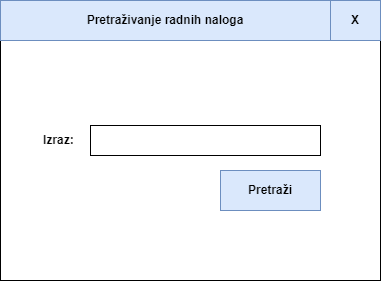

The diagram above was exported from draw.io. Its source (the exported page's mxGraphModel, read from the mxfile embedded in the PNG):
<mxGraphModel dx="1038" dy="585" grid="1" gridSize="10" guides="1" tooltips="1" connect="1" arrows="1" fold="1" page="1" pageScale="1" pageWidth="1100" pageHeight="850" math="0" shadow="0">
  <root>
    <mxCell id="0" />
    <mxCell id="1" parent="0" />
    <mxCell id="ptMYbFG64Czh0LCOwG9b-4" value="" style="rounded=0;whiteSpace=wrap;html=1;" vertex="1" parent="1">
      <mxGeometry x="360" y="80" width="380" height="280" as="geometry" />
    </mxCell>
    <mxCell id="ptMYbFG64Czh0LCOwG9b-1" value="" style="rounded=0;whiteSpace=wrap;html=1;" vertex="1" parent="1">
      <mxGeometry x="450" y="205" width="230" height="30" as="geometry" />
    </mxCell>
    <mxCell id="ptMYbFG64Czh0LCOwG9b-2" value="&lt;b&gt;Izraz:&amp;nbsp;&lt;/b&gt;" style="text;html=1;strokeColor=none;fillColor=none;align=center;verticalAlign=middle;whiteSpace=wrap;rounded=0;" vertex="1" parent="1">
      <mxGeometry x="390" y="205" width="60" height="30" as="geometry" />
    </mxCell>
    <mxCell id="ptMYbFG64Czh0LCOwG9b-3" value="&lt;b&gt;Pretraži&lt;/b&gt;" style="rounded=0;whiteSpace=wrap;html=1;fillColor=#dae8fc;strokeColor=#6c8ebf;" vertex="1" parent="1">
      <mxGeometry x="580" y="250" width="100" height="40" as="geometry" />
    </mxCell>
    <mxCell id="ptMYbFG64Czh0LCOwG9b-5" value="&lt;b&gt;X&lt;/b&gt;" style="rounded=0;whiteSpace=wrap;html=1;fillColor=#dae8fc;strokeColor=#6c8ebf;" vertex="1" parent="1">
      <mxGeometry x="690" y="80" width="50" height="40" as="geometry" />
    </mxCell>
    <mxCell id="ptMYbFG64Czh0LCOwG9b-6" value="&lt;b&gt;Pretraživanje radnih naloga&lt;/b&gt;" style="rounded=0;whiteSpace=wrap;html=1;fillColor=#dae8fc;strokeColor=#6c8ebf;" vertex="1" parent="1">
      <mxGeometry x="360" y="80" width="330" height="40" as="geometry" />
    </mxCell>
  </root>
</mxGraphModel>